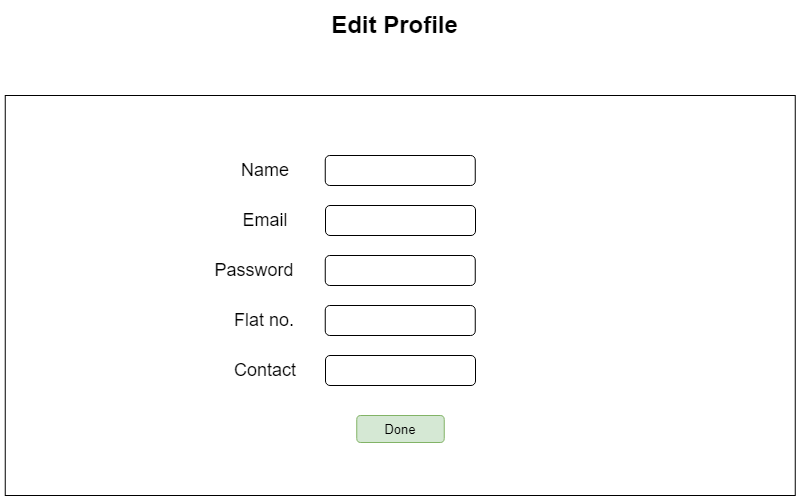

The diagram above was exported from draw.io. Its source (the exported page's mxGraphModel, read from the mxfile embedded in the PNG):
<mxGraphModel dx="845" dy="1784" grid="1" gridSize="10" guides="1" tooltips="1" connect="1" arrows="1" fold="1" page="1" pageScale="1" pageWidth="850" pageHeight="1100" math="0" shadow="0">
  <root>
    <mxCell id="0" />
    <mxCell id="1" parent="0" />
    <mxCell id="0lkm3Xs4M3dc0OugaF2G-220" value="" style="rounded=0;whiteSpace=wrap;html=1;fontSize=16;" parent="1" vertex="1">
      <mxGeometry x="59.75" y="-500" width="790" height="400" as="geometry" />
    </mxCell>
    <mxCell id="0lkm3Xs4M3dc0OugaF2G-223" value="" style="rounded=1;whiteSpace=wrap;html=1;fontSize=16;" parent="1" vertex="1">
      <mxGeometry x="379.75" y="-440" width="150" height="30" as="geometry" />
    </mxCell>
    <mxCell id="0lkm3Xs4M3dc0OugaF2G-224" value="" style="rounded=1;whiteSpace=wrap;html=1;fontSize=16;" parent="1" vertex="1">
      <mxGeometry x="380" y="-390" width="150" height="30" as="geometry" />
    </mxCell>
    <mxCell id="0lkm3Xs4M3dc0OugaF2G-225" value="&lt;span style=&quot;font-size: 13px&quot;&gt;Done&lt;/span&gt;" style="rounded=1;whiteSpace=wrap;html=1;fontSize=16;fillColor=#d5e8d4;strokeColor=#82b366;" parent="1" vertex="1">
      <mxGeometry x="411.25" y="-180" width="87.5" height="27" as="geometry" />
    </mxCell>
    <mxCell id="0lkm3Xs4M3dc0OugaF2G-227" value="" style="rounded=1;whiteSpace=wrap;html=1;fontSize=16;" parent="1" vertex="1">
      <mxGeometry x="379.75" y="-340" width="150" height="30" as="geometry" />
    </mxCell>
    <mxCell id="Q6fBqgNZ8zXVGASrXvxG-4" value="&lt;font style=&quot;font-size: 18px&quot;&gt;Name&lt;/font&gt;" style="text;html=1;strokeColor=none;fillColor=none;align=center;verticalAlign=middle;whiteSpace=wrap;rounded=0;" vertex="1" parent="1">
      <mxGeometry x="290" y="-440" width="60" height="30" as="geometry" />
    </mxCell>
    <mxCell id="Q6fBqgNZ8zXVGASrXvxG-5" value="&lt;font style=&quot;font-size: 18px&quot;&gt;Email&lt;/font&gt;" style="text;html=1;strokeColor=none;fillColor=none;align=center;verticalAlign=middle;whiteSpace=wrap;rounded=0;" vertex="1" parent="1">
      <mxGeometry x="290" y="-390" width="60" height="30" as="geometry" />
    </mxCell>
    <mxCell id="Q6fBqgNZ8zXVGASrXvxG-7" value="&lt;font style=&quot;font-size: 18px&quot;&gt;Password&lt;/font&gt;" style="text;html=1;strokeColor=none;fillColor=none;align=center;verticalAlign=middle;whiteSpace=wrap;rounded=0;" vertex="1" parent="1">
      <mxGeometry x="278.75" y="-340" width="60" height="30" as="geometry" />
    </mxCell>
    <mxCell id="Q6fBqgNZ8zXVGASrXvxG-11" value="Edit Profile" style="text;strokeColor=none;fillColor=none;html=1;fontSize=24;fontStyle=1;verticalAlign=middle;align=center;" vertex="1" parent="1">
      <mxGeometry x="398.75" y="-590" width="100" height="40" as="geometry" />
    </mxCell>
    <mxCell id="Q6fBqgNZ8zXVGASrXvxG-12" value="" style="rounded=1;whiteSpace=wrap;html=1;fontSize=16;" vertex="1" parent="1">
      <mxGeometry x="379.75" y="-290" width="150" height="30" as="geometry" />
    </mxCell>
    <mxCell id="Q6fBqgNZ8zXVGASrXvxG-13" value="" style="rounded=1;whiteSpace=wrap;html=1;fontSize=16;" vertex="1" parent="1">
      <mxGeometry x="380" y="-240" width="150" height="30" as="geometry" />
    </mxCell>
    <mxCell id="Q6fBqgNZ8zXVGASrXvxG-14" value="&lt;font style=&quot;font-size: 18px&quot;&gt;Flat no.&lt;/font&gt;" style="text;html=1;strokeColor=none;fillColor=none;align=center;verticalAlign=middle;whiteSpace=wrap;rounded=0;" vertex="1" parent="1">
      <mxGeometry x="278.75" y="-290" width="80" height="30" as="geometry" />
    </mxCell>
    <mxCell id="Q6fBqgNZ8zXVGASrXvxG-15" value="&lt;font style=&quot;font-size: 18px&quot;&gt;Contact&lt;/font&gt;" style="text;html=1;strokeColor=none;fillColor=none;align=center;verticalAlign=middle;whiteSpace=wrap;rounded=0;" vertex="1" parent="1">
      <mxGeometry x="290" y="-240" width="60" height="30" as="geometry" />
    </mxCell>
  </root>
</mxGraphModel>